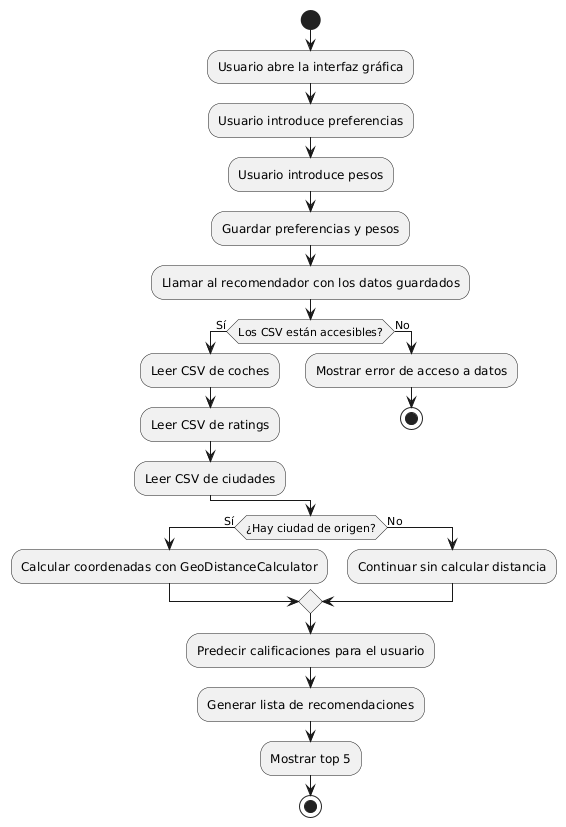

The diagram above was rendered by PlantUML. Its source (embedded in the PNG):
@startuml
start
:Usuario abre la interfaz gráfica;
:Usuario introduce preferencias;
:Usuario introduce pesos;

:Guardar preferencias y pesos;

:Llamar al recomendador con los datos guardados;

if (Los CSV están accesibles?) then (Sí)
    :Leer CSV de coches;
    :Leer CSV de ratings;
    :Leer CSV de ciudades;
else (No)
    :Mostrar error de acceso a datos;
    stop
endif



if (¿Hay ciudad de origen?) then (Sí)
    :Calcular coordenadas con GeoDistanceCalculator;
else (No)
    :Continuar sin calcular distancia;
endif


:Predecir calificaciones para el usuario;
:Generar lista de recomendaciones;

:Mostrar top 5;

stop
@enduml